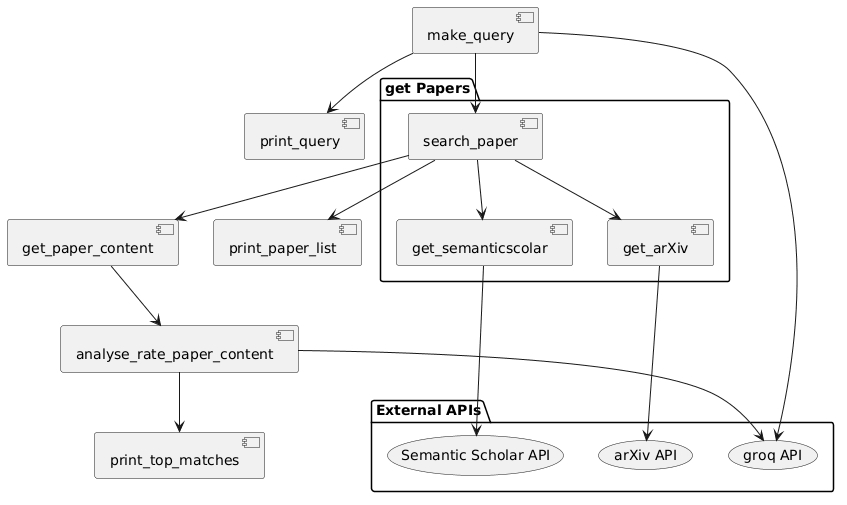

The diagram above was rendered by PlantUML. Its source (embedded in the PNG):
@startuml
package "get Papers" {
[search_paper]
[get_semanticscolar]
[get_arXiv]
}

package "External APIs" {
  (Semantic Scholar API)
  (arXiv API)
  (groq API)
}


[make_query] --> [print_query]
[make_query] --> [search_paper]
[make_query] --> (groq API)

[search_paper] --> [get_paper_content] 
[search_paper] --> [get_semanticscolar] 
[search_paper] --> [get_arXiv]

[get_semanticscolar] --> (Semantic Scholar API)
[get_arXiv] --> (arXiv API)


[search_paper] --> [print_paper_list]

[get_paper_content] --> [analyse_rate_paper_content]
[analyse_rate_paper_content] --> [print_top_matches]
[analyse_rate_paper_content] --> (groq API)
@enduml